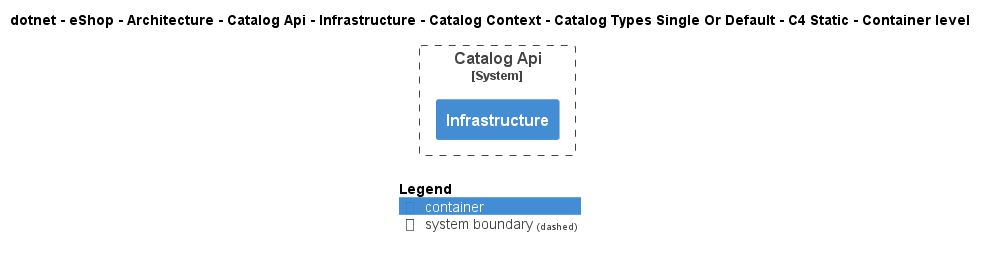

The diagram above was rendered by PlantUML. Its source (embedded in the PNG):
@startuml
!include ..\..\..\..\..\..\..\..\..\..\..\.c4s\C4_Container.puml

AddElementTag("c4interflow:lifecycle:new", $bgColor=green, $fontColor=#ffffff, $borderColor=green, $shadowing="False")
AddElementTag("c4interflow:lifecycle:changed", $bgColor=orange, $fontColor=#ffffff, $borderColor=orange, $shadowing="False")
AddElementTag("c4interflow:lifecycle:removed", $bgColor=red, $fontColor=#ffffff, $borderColor=red, $shadowing="False")

AddRelTag("c4interflow:lifecycle:new", $textColor=green, $lineColor=green)
AddRelTag("c4interflow:lifecycle:changed", $textColor=orange, $lineColor=orange)
AddRelTag("c4interflow:lifecycle:removed", $textColor=red, $lineColor=red)

SHOW_PERSON_PORTRAIT()
LAYOUT_TOP_DOWN()

skinparam linetype polyline

title dotnet - eShop - Architecture - Catalog Api - Infrastructure - Catalog Context - Catalog Types Single Or Default - C4 Static - Container level


System_Boundary(dotnet.eShop.Architecture.SoftwareSystems.CatalogApi, "Catalog Api") {
    Container(dotnet.eShop.Architecture.SoftwareSystems.CatalogApi.Containers.Infrastructure, "Infrastructure", "", "")
}



SHOW_LEGEND()
@enduml